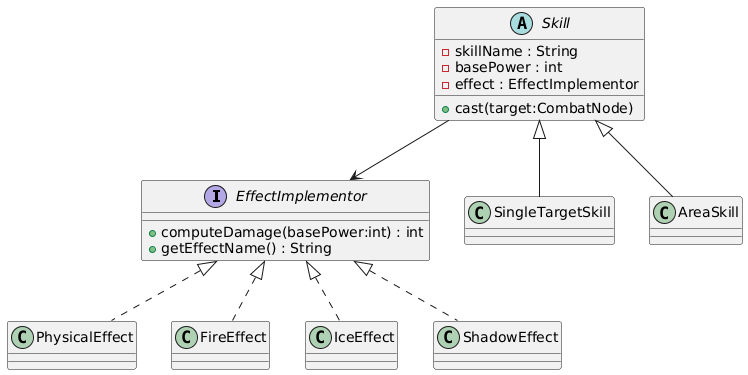

The diagram above was rendered by PlantUML. Its source (embedded in the PNG):
@startuml
interface EffectImplementor {
    +computeDamage(basePower:int) : int
    +getEffectName() : String
}

class PhysicalEffect
class FireEffect
class IceEffect
class ShadowEffect

abstract class Skill {
    -skillName : String
    -basePower : int
    -effect : EffectImplementor
    +cast(target:CombatNode)
}

class SingleTargetSkill
class AreaSkill

Skill --> EffectImplementor

EffectImplementor <|.. PhysicalEffect
EffectImplementor <|.. FireEffect
EffectImplementor <|.. IceEffect
EffectImplementor <|.. ShadowEffect

Skill <|-- SingleTargetSkill
Skill <|-- AreaSkill
@enduml